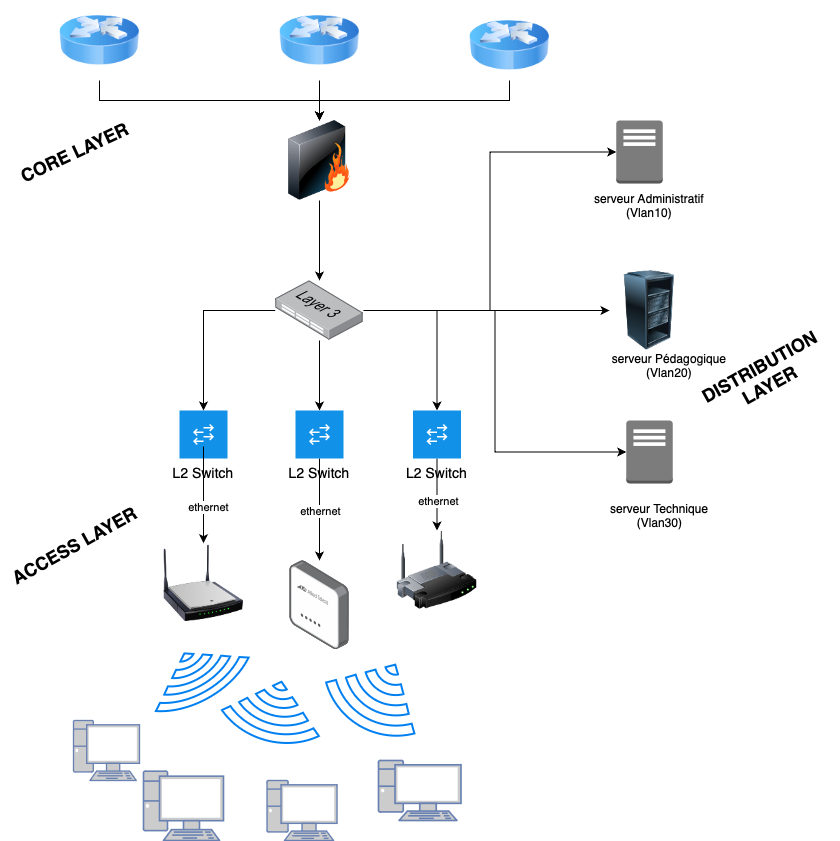

The diagram above was exported from draw.io. Its source (the exported page's mxGraphModel, read from the mxfile embedded in the PNG):
<mxGraphModel dx="2460" dy="1463" grid="1" gridSize="10" guides="1" tooltips="1" connect="1" arrows="1" fold="1" page="1" pageScale="1" pageWidth="827" pageHeight="1169" math="0" shadow="0">
  <root>
    <mxCell id="0" />
    <mxCell id="1" parent="0" />
    <mxCell id="Z9pAZQxAQsPwfsbWaNdT-8" style="edgeStyle=orthogonalEdgeStyle;rounded=0;orthogonalLoop=1;jettySize=auto;html=1;exitX=0.5;exitY=1;exitDx=0;exitDy=0;entryX=0.5;entryY=0;entryDx=0;entryDy=0;" parent="1" source="Z9pAZQxAQsPwfsbWaNdT-1" target="Z9pAZQxAQsPwfsbWaNdT-2" edge="1">
      <mxGeometry relative="1" as="geometry">
        <mxPoint x="150" y="160" as="targetPoint" />
        <Array as="points">
          <mxPoint x="320" y="150" />
          <mxPoint x="320" y="150" />
        </Array>
      </mxGeometry>
    </mxCell>
    <mxCell id="Z9pAZQxAQsPwfsbWaNdT-1" value="" style="image;html=1;image=img/lib/clip_art/networking/Router_Icon_128x128.png" parent="1" vertex="1">
      <mxGeometry x="280" y="40" width="80" height="80" as="geometry" />
    </mxCell>
    <mxCell id="Z9pAZQxAQsPwfsbWaNdT-2" value="" style="image;html=1;image=img/lib/clip_art/networking/Firewall_128x128.png" parent="1" vertex="1">
      <mxGeometry x="280" y="160" width="80" height="80" as="geometry" />
    </mxCell>
    <mxCell id="Z9pAZQxAQsPwfsbWaNdT-22" style="edgeStyle=orthogonalEdgeStyle;rounded=0;orthogonalLoop=1;jettySize=auto;html=1;entryX=0.5;entryY=0;entryDx=0;entryDy=0;" parent="1" source="Z9pAZQxAQsPwfsbWaNdT-3" target="Z9pAZQxAQsPwfsbWaNdT-17" edge="1">
      <mxGeometry relative="1" as="geometry" />
    </mxCell>
    <mxCell id="Z9pAZQxAQsPwfsbWaNdT-23" style="edgeStyle=orthogonalEdgeStyle;rounded=0;orthogonalLoop=1;jettySize=auto;html=1;entryX=0.5;entryY=0;entryDx=0;entryDy=0;" parent="1" source="Z9pAZQxAQsPwfsbWaNdT-3" target="Z9pAZQxAQsPwfsbWaNdT-19" edge="1">
      <mxGeometry relative="1" as="geometry" />
    </mxCell>
    <mxCell id="Z9pAZQxAQsPwfsbWaNdT-25" style="edgeStyle=orthogonalEdgeStyle;rounded=0;orthogonalLoop=1;jettySize=auto;html=1;entryX=0.5;entryY=0;entryDx=0;entryDy=0;" parent="1" source="Z9pAZQxAQsPwfsbWaNdT-3" target="Z9pAZQxAQsPwfsbWaNdT-13" edge="1">
      <mxGeometry relative="1" as="geometry" />
    </mxCell>
    <mxCell id="Z9pAZQxAQsPwfsbWaNdT-52" style="edgeStyle=orthogonalEdgeStyle;rounded=0;orthogonalLoop=1;jettySize=auto;html=1;entryX=0;entryY=0.5;entryDx=0;entryDy=0;" parent="1" source="Z9pAZQxAQsPwfsbWaNdT-3" target="Z9pAZQxAQsPwfsbWaNdT-48" edge="1">
      <mxGeometry relative="1" as="geometry">
        <Array as="points">
          <mxPoint x="550" y="350" />
          <mxPoint x="550" y="350" />
        </Array>
      </mxGeometry>
    </mxCell>
    <mxCell id="Z9pAZQxAQsPwfsbWaNdT-3" value="" style="image;points=[];aspect=fixed;html=1;align=center;shadow=0;dashed=0;image=img/lib/allied_telesis/switch/Switch_48_port_L3.svg;" parent="1" vertex="1">
      <mxGeometry x="275.68" y="320" width="88.64" height="60" as="geometry" />
    </mxCell>
    <mxCell id="Z9pAZQxAQsPwfsbWaNdT-4" style="edgeStyle=orthogonalEdgeStyle;rounded=0;orthogonalLoop=1;jettySize=auto;html=1;exitX=0.5;exitY=1;exitDx=0;exitDy=0;entryX=0.5;entryY=0;entryDx=0;entryDy=0;entryPerimeter=0;" parent="1" source="Z9pAZQxAQsPwfsbWaNdT-2" target="Z9pAZQxAQsPwfsbWaNdT-3" edge="1">
      <mxGeometry relative="1" as="geometry" />
    </mxCell>
    <mxCell id="Z9pAZQxAQsPwfsbWaNdT-7" style="edgeStyle=orthogonalEdgeStyle;rounded=0;orthogonalLoop=1;jettySize=auto;html=1;exitX=0.5;exitY=1;exitDx=0;exitDy=0;" parent="1" source="Z9pAZQxAQsPwfsbWaNdT-5" target="Z9pAZQxAQsPwfsbWaNdT-2" edge="1">
      <mxGeometry relative="1" as="geometry" />
    </mxCell>
    <mxCell id="Z9pAZQxAQsPwfsbWaNdT-5" value="" style="image;html=1;image=img/lib/clip_art/networking/Router_Icon_128x128.png" parent="1" vertex="1">
      <mxGeometry x="60" y="40" width="80" height="80" as="geometry" />
    </mxCell>
    <mxCell id="Z9pAZQxAQsPwfsbWaNdT-9" style="edgeStyle=orthogonalEdgeStyle;rounded=0;orthogonalLoop=1;jettySize=auto;html=1;exitX=0.5;exitY=1;exitDx=0;exitDy=0;entryX=0.5;entryY=0;entryDx=0;entryDy=0;" parent="1" source="Z9pAZQxAQsPwfsbWaNdT-6" target="Z9pAZQxAQsPwfsbWaNdT-2" edge="1">
      <mxGeometry relative="1" as="geometry" />
    </mxCell>
    <mxCell id="Z9pAZQxAQsPwfsbWaNdT-6" value="" style="image;html=1;image=img/lib/clip_art/networking/Router_Icon_128x128.png" parent="1" vertex="1">
      <mxGeometry x="470" y="50" width="80" height="70" as="geometry" />
    </mxCell>
    <mxCell id="Z9pAZQxAQsPwfsbWaNdT-33" style="edgeStyle=orthogonalEdgeStyle;rounded=0;orthogonalLoop=1;jettySize=auto;html=1;entryX=0.5;entryY=0;entryDx=0;entryDy=0;" parent="1" source="Z9pAZQxAQsPwfsbWaNdT-13" target="Z9pAZQxAQsPwfsbWaNdT-29" edge="1">
      <mxGeometry relative="1" as="geometry" />
    </mxCell>
    <mxCell id="Z9pAZQxAQsPwfsbWaNdT-13" value="L2 Switch" style="shape=rect;fillColor=#1192E8;aspect=fixed;resizable=0;labelPosition=center;verticalLabelPosition=bottom;align=center;verticalAlign=top;strokeColor=none;fontSize=14;" parent="1" vertex="1">
      <mxGeometry x="413.5" y="450" width="48" height="48" as="geometry" />
    </mxCell>
    <mxCell id="Z9pAZQxAQsPwfsbWaNdT-14" value="" style="fillColor=#ffffff;strokeColor=none;dashed=0;outlineConnect=0;html=1;labelPosition=center;verticalLabelPosition=bottom;verticalAlign=top;part=1;movable=0;resizable=0;rotatable=0;shape=mxgraph.ibm_cloud.switch-layer-2" parent="Z9pAZQxAQsPwfsbWaNdT-13" vertex="1">
      <mxGeometry width="24" height="24" relative="1" as="geometry">
        <mxPoint x="12" y="12" as="offset" />
      </mxGeometry>
    </mxCell>
    <mxCell id="Z9pAZQxAQsPwfsbWaNdT-32" style="edgeStyle=orthogonalEdgeStyle;rounded=0;orthogonalLoop=1;jettySize=auto;html=1;" parent="1" source="Z9pAZQxAQsPwfsbWaNdT-17" target="Z9pAZQxAQsPwfsbWaNdT-28" edge="1">
      <mxGeometry relative="1" as="geometry" />
    </mxCell>
    <mxCell id="Z9pAZQxAQsPwfsbWaNdT-17" value="L2 Switch" style="shape=rect;fillColor=#1192E8;aspect=fixed;resizable=0;labelPosition=center;verticalLabelPosition=bottom;align=center;verticalAlign=top;strokeColor=none;fontSize=14;" parent="1" vertex="1">
      <mxGeometry x="296" y="450" width="48" height="48" as="geometry" />
    </mxCell>
    <mxCell id="Z9pAZQxAQsPwfsbWaNdT-18" value="" style="fillColor=#ffffff;strokeColor=none;dashed=0;outlineConnect=0;html=1;labelPosition=center;verticalLabelPosition=bottom;verticalAlign=top;part=1;movable=0;resizable=0;rotatable=0;shape=mxgraph.ibm_cloud.switch-layer-2" parent="Z9pAZQxAQsPwfsbWaNdT-17" vertex="1">
      <mxGeometry width="24" height="24" relative="1" as="geometry">
        <mxPoint x="12" y="12" as="offset" />
      </mxGeometry>
    </mxCell>
    <mxCell id="Z9pAZQxAQsPwfsbWaNdT-19" value="L2 Switch" style="shape=rect;fillColor=#1192E8;aspect=fixed;resizable=0;labelPosition=center;verticalLabelPosition=bottom;align=center;verticalAlign=top;strokeColor=none;fontSize=14;" parent="1" vertex="1">
      <mxGeometry x="180" y="450" width="48" height="48" as="geometry" />
    </mxCell>
    <mxCell id="Z9pAZQxAQsPwfsbWaNdT-20" value="" style="fillColor=#ffffff;strokeColor=none;dashed=0;outlineConnect=0;html=1;labelPosition=center;verticalLabelPosition=bottom;verticalAlign=top;part=1;movable=0;resizable=0;rotatable=0;shape=mxgraph.ibm_cloud.switch-layer-2" parent="Z9pAZQxAQsPwfsbWaNdT-19" vertex="1">
      <mxGeometry width="24" height="24" relative="1" as="geometry">
        <mxPoint x="12" y="12" as="offset" />
      </mxGeometry>
    </mxCell>
    <mxCell id="Z9pAZQxAQsPwfsbWaNdT-27" value="" style="image;html=1;image=img/lib/clip_art/networking/Wireless_Router_N_128x128.png" parent="1" vertex="1">
      <mxGeometry x="164" y="582.6999999999999" width="80" height="80" as="geometry" />
    </mxCell>
    <mxCell id="Z9pAZQxAQsPwfsbWaNdT-28" value="" style="image;points=[];aspect=fixed;html=1;align=center;shadow=0;dashed=0;image=img/lib/allied_telesis/wireless/Access_Point_Indoor.svg;" parent="1" vertex="1">
      <mxGeometry x="290" y="600" width="60" height="89.5" as="geometry" />
    </mxCell>
    <mxCell id="Z9pAZQxAQsPwfsbWaNdT-29" value="" style="image;html=1;image=img/lib/clip_art/networking/Wireless_Router_128x128.png" parent="1" vertex="1">
      <mxGeometry x="397.5" y="570" width="80" height="80" as="geometry" />
    </mxCell>
    <mxCell id="Z9pAZQxAQsPwfsbWaNdT-30" style="edgeStyle=orthogonalEdgeStyle;rounded=0;orthogonalLoop=1;jettySize=auto;html=1;" parent="1" source="Z9pAZQxAQsPwfsbWaNdT-20" target="Z9pAZQxAQsPwfsbWaNdT-27" edge="1">
      <mxGeometry relative="1" as="geometry" />
    </mxCell>
    <mxCell id="Z9pAZQxAQsPwfsbWaNdT-31" value="ethernet" style="edgeLabel;html=1;align=center;verticalAlign=middle;resizable=0;points=[];" parent="Z9pAZQxAQsPwfsbWaNdT-30" vertex="1" connectable="0">
      <mxGeometry x="0.241" y="4" relative="1" as="geometry">
        <mxPoint as="offset" />
      </mxGeometry>
    </mxCell>
    <mxCell id="Z9pAZQxAQsPwfsbWaNdT-34" value="" style="fontColor=#0066CC;verticalAlign=top;verticalLabelPosition=bottom;labelPosition=center;align=center;html=1;outlineConnect=0;fillColor=#CCCCCC;strokeColor=#6881B3;gradientColor=none;gradientDirection=north;strokeWidth=2;shape=mxgraph.networks.pc;" parent="1" vertex="1">
      <mxGeometry x="74" y="760" width="66" height="60" as="geometry" />
    </mxCell>
    <mxCell id="Z9pAZQxAQsPwfsbWaNdT-35" value="" style="fontColor=#0066CC;verticalAlign=top;verticalLabelPosition=bottom;labelPosition=center;align=center;html=1;outlineConnect=0;fillColor=#CCCCCC;strokeColor=#6881B3;gradientColor=none;gradientDirection=north;strokeWidth=2;shape=mxgraph.networks.pc;" parent="1" vertex="1">
      <mxGeometry x="267.53" y="820" width="70" height="60" as="geometry" />
    </mxCell>
    <mxCell id="Z9pAZQxAQsPwfsbWaNdT-36" value="" style="fontColor=#0066CC;verticalAlign=top;verticalLabelPosition=bottom;labelPosition=center;align=center;html=1;outlineConnect=0;fillColor=#CCCCCC;strokeColor=#6881B3;gradientColor=none;gradientDirection=north;strokeWidth=2;shape=mxgraph.networks.pc;" parent="1" vertex="1">
      <mxGeometry x="379" y="800" width="82.5" height="60" as="geometry" />
    </mxCell>
    <mxCell id="Z9pAZQxAQsPwfsbWaNdT-39" value="" style="html=1;verticalLabelPosition=bottom;align=center;labelBackgroundColor=#ffffff;verticalAlign=top;strokeWidth=2;strokeColor=#0080F0;shadow=0;dashed=0;shape=mxgraph.ios7.icons.wifi;pointerEvents=1;rotation=-210;" parent="1" vertex="1">
      <mxGeometry x="144" y="689.5" width="106.97" height="50.5" as="geometry" />
    </mxCell>
    <mxCell id="Z9pAZQxAQsPwfsbWaNdT-40" value="" style="html=1;verticalLabelPosition=bottom;align=center;labelBackgroundColor=#ffffff;verticalAlign=top;strokeWidth=2;strokeColor=#0080F0;shadow=0;dashed=0;shape=mxgraph.ios7.icons.wifi;pointerEvents=1;rotation=-165;" parent="1" vertex="1">
      <mxGeometry x="224" y="720.2" width="100.29" height="60.51" as="geometry" />
    </mxCell>
    <mxCell id="Z9pAZQxAQsPwfsbWaNdT-41" value="" style="html=1;verticalLabelPosition=bottom;align=center;labelBackgroundColor=#ffffff;verticalAlign=top;strokeWidth=2;strokeColor=#0080F0;shadow=0;dashed=0;shape=mxgraph.ios7.icons.wifi;pointerEvents=1;rotation=-150;" parent="1" vertex="1">
      <mxGeometry x="327.12" y="699.43" width="101.93" height="70.71" as="geometry" />
    </mxCell>
    <mxCell id="Z9pAZQxAQsPwfsbWaNdT-42" value="" style="fontColor=#0066CC;verticalAlign=top;verticalLabelPosition=bottom;labelPosition=center;align=center;html=1;outlineConnect=0;fillColor=#CCCCCC;strokeColor=#6881B3;gradientColor=none;gradientDirection=north;strokeWidth=2;shape=mxgraph.networks.pc;" parent="1" vertex="1">
      <mxGeometry x="144" y="810.71" width="80" height="69.29" as="geometry" />
    </mxCell>
    <mxCell id="Z9pAZQxAQsPwfsbWaNdT-43" value="ethernet" style="edgeLabel;html=1;align=center;verticalAlign=middle;resizable=0;points=[];" parent="1" vertex="1" connectable="0">
      <mxGeometry x="320" y="550" as="geometry" />
    </mxCell>
    <mxCell id="Z9pAZQxAQsPwfsbWaNdT-44" value="ethernet" style="edgeLabel;html=1;align=center;verticalAlign=middle;resizable=0;points=[];" parent="1" vertex="1" connectable="0">
      <mxGeometry x="437.5" y="540" as="geometry" />
    </mxCell>
    <mxCell id="Z9pAZQxAQsPwfsbWaNdT-46" value="" style="outlineConnect=0;dashed=0;verticalLabelPosition=bottom;verticalAlign=top;align=center;html=1;shape=mxgraph.aws3.traditional_server;fillColor=#7D7C7C;gradientColor=none;" parent="1" vertex="1">
      <mxGeometry x="616.75" y="160" width="46.5" height="63" as="geometry" />
    </mxCell>
    <mxCell id="Z9pAZQxAQsPwfsbWaNdT-47" value="" style="outlineConnect=0;dashed=0;verticalLabelPosition=bottom;verticalAlign=top;align=center;html=1;shape=mxgraph.aws3.traditional_server;fillColor=#7D7C7C;gradientColor=none;" parent="1" vertex="1">
      <mxGeometry x="626.75" y="460" width="46.5" height="63" as="geometry" />
    </mxCell>
    <mxCell id="Z9pAZQxAQsPwfsbWaNdT-48" value="" style="image;html=1;image=img/lib/clip_art/computers/Server_Rack_Partial_128x128.png" parent="1" vertex="1">
      <mxGeometry x="610" y="310" width="80" height="80" as="geometry" />
    </mxCell>
    <mxCell id="Z9pAZQxAQsPwfsbWaNdT-50" style="edgeStyle=orthogonalEdgeStyle;rounded=0;orthogonalLoop=1;jettySize=auto;html=1;entryX=0;entryY=0.5;entryDx=0;entryDy=0;entryPerimeter=0;" parent="1" source="Z9pAZQxAQsPwfsbWaNdT-3" target="Z9pAZQxAQsPwfsbWaNdT-47" edge="1">
      <mxGeometry relative="1" as="geometry" />
    </mxCell>
    <mxCell id="Z9pAZQxAQsPwfsbWaNdT-53" style="edgeStyle=orthogonalEdgeStyle;rounded=0;orthogonalLoop=1;jettySize=auto;html=1;entryX=0;entryY=0.5;entryDx=0;entryDy=0;entryPerimeter=0;" parent="1" source="Z9pAZQxAQsPwfsbWaNdT-3" target="Z9pAZQxAQsPwfsbWaNdT-46" edge="1">
      <mxGeometry relative="1" as="geometry" />
    </mxCell>
    <mxCell id="Z9pAZQxAQsPwfsbWaNdT-54" value="serveur Administratif&lt;div&gt;(Vlan10)&lt;/div&gt;" style="text;html=1;align=center;verticalAlign=middle;whiteSpace=wrap;rounded=0;" parent="1" vertex="1">
      <mxGeometry x="580" y="230" width="140" height="30" as="geometry" />
    </mxCell>
    <mxCell id="Z9pAZQxAQsPwfsbWaNdT-55" value="serveur Pédagogique&lt;div&gt;(Vlan20)&lt;/div&gt;" style="text;html=1;align=center;verticalAlign=middle;whiteSpace=wrap;rounded=0;" parent="1" vertex="1">
      <mxGeometry x="600" y="390" width="140" height="30" as="geometry" />
    </mxCell>
    <mxCell id="Z9pAZQxAQsPwfsbWaNdT-56" value="&lt;div style=&quot;text-align: start;&quot;&gt;serveur Technique &lt;span style=&quot;white-space: pre;&quot;&gt;&#09;&lt;/span&gt;(Vlan30)&lt;/div&gt;" style="text;html=1;align=center;verticalAlign=middle;whiteSpace=wrap;rounded=0;" parent="1" vertex="1">
      <mxGeometry x="610" y="540" width="120" height="30" as="geometry" />
    </mxCell>
    <mxCell id="Z9pAZQxAQsPwfsbWaNdT-57" value="&lt;font style=&quot;font-size: 18px;&quot;&gt;&lt;b&gt;CORE LAYER&lt;/b&gt;&lt;/font&gt;" style="text;html=1;align=center;verticalAlign=middle;whiteSpace=wrap;rounded=0;rotation=-25;" parent="1" vertex="1">
      <mxGeometry y="176.5" width="150" height="30" as="geometry" />
    </mxCell>
    <mxCell id="Z9pAZQxAQsPwfsbWaNdT-58" value="&lt;font style=&quot;font-size: 18px;&quot;&gt;&lt;b&gt;DISTRIBUTION LAYER&lt;/b&gt;&lt;/font&gt;" style="text;html=1;align=center;verticalAlign=middle;whiteSpace=wrap;rounded=0;rotation=-29;" parent="1" vertex="1">
      <mxGeometry x="690" y="400" width="150" height="30" as="geometry" />
    </mxCell>
    <mxCell id="Z9pAZQxAQsPwfsbWaNdT-59" value="&lt;font style=&quot;font-size: 18px;&quot;&gt;&lt;b&gt;ACCESS LAYER&lt;/b&gt;&lt;/font&gt;" style="text;html=1;align=center;verticalAlign=middle;whiteSpace=wrap;rounded=0;rotation=-29;" parent="1" vertex="1">
      <mxGeometry x="-0.0013776608502595877" y="570.0000171255663" width="150" height="30" as="geometry" />
    </mxCell>
  </root>
</mxGraphModel>